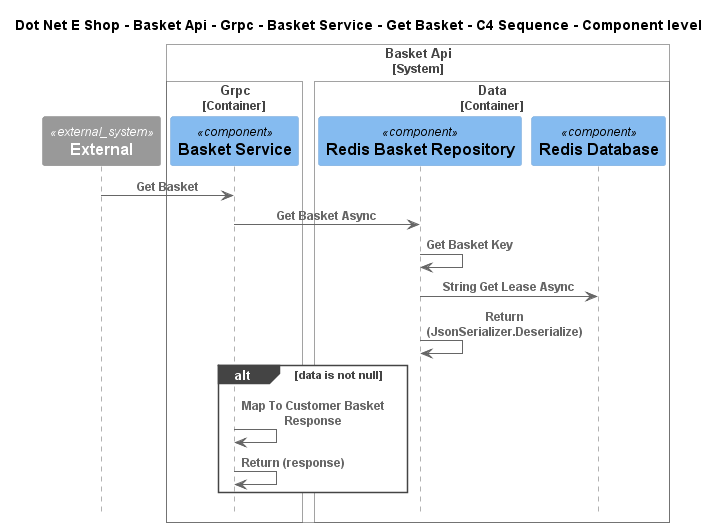

The diagram above was rendered by PlantUML. Its source (embedded in the PNG):
@startuml
!include ..\..\..\..\..\..\..\..\..\.c4s\C4_Sequence.puml

title Dot Net E Shop - Basket Api - Grpc - Basket Service - Get Basket - C4 Sequence - Component level

System_Ext(C4InterFlow.SoftwareSystems.ExternalSystem, "External", "")

System_Boundary(DotNetEShop.SoftwareSystems.BasketApi, "Basket Api")
    
Container_Boundary(DotNetEShop.SoftwareSystems.BasketApi.Containers.Grpc, "Grpc")
    Component(DotNetEShop.SoftwareSystems.BasketApi.Containers.Grpc.Components.BasketService, "Basket Service", "", "")
Boundary_End()
    
Container_Boundary(DotNetEShop.SoftwareSystems.BasketApi.Containers.Data, "Data")
    Component(DotNetEShop.SoftwareSystems.BasketApi.Containers.Data.Components.RedisBasketRepository, "Redis Basket Repository", "", "")
    Component(DotNetEShop.SoftwareSystems.BasketApi.Containers.Data.Components.RedisDatabase, "Redis Database", "", "")
Boundary_End()
Boundary_End()

Rel(C4InterFlow.SoftwareSystems.ExternalSystem, DotNetEShop.SoftwareSystems.BasketApi.Containers.Grpc.Components.BasketService, "Get Basket")
Rel(DotNetEShop.SoftwareSystems.BasketApi.Containers.Grpc.Components.BasketService, DotNetEShop.SoftwareSystems.BasketApi.Containers.Data.Components.RedisBasketRepository, "Get Basket Async")
Rel(DotNetEShop.SoftwareSystems.BasketApi.Containers.Data.Components.RedisBasketRepository, DotNetEShop.SoftwareSystems.BasketApi.Containers.Data.Components.RedisBasketRepository, "Get Basket Key")
Rel(DotNetEShop.SoftwareSystems.BasketApi.Containers.Data.Components.RedisBasketRepository, DotNetEShop.SoftwareSystems.BasketApi.Containers.Data.Components.RedisDatabase, "String Get Lease Async")
Rel(DotNetEShop.SoftwareSystems.BasketApi.Containers.Data.Components.RedisBasketRepository, DotNetEShop.SoftwareSystems.BasketApi.Containers.Data.Components.RedisBasketRepository, "Return (JsonSerializer.Deserialize)")
alt data is not null
Rel(DotNetEShop.SoftwareSystems.BasketApi.Containers.Grpc.Components.BasketService, DotNetEShop.SoftwareSystems.BasketApi.Containers.Grpc.Components.BasketService, "Map To Customer Basket Response")
Rel(DotNetEShop.SoftwareSystems.BasketApi.Containers.Grpc.Components.BasketService, DotNetEShop.SoftwareSystems.BasketApi.Containers.Grpc.Components.BasketService, "Return (response)")
end


@enduml